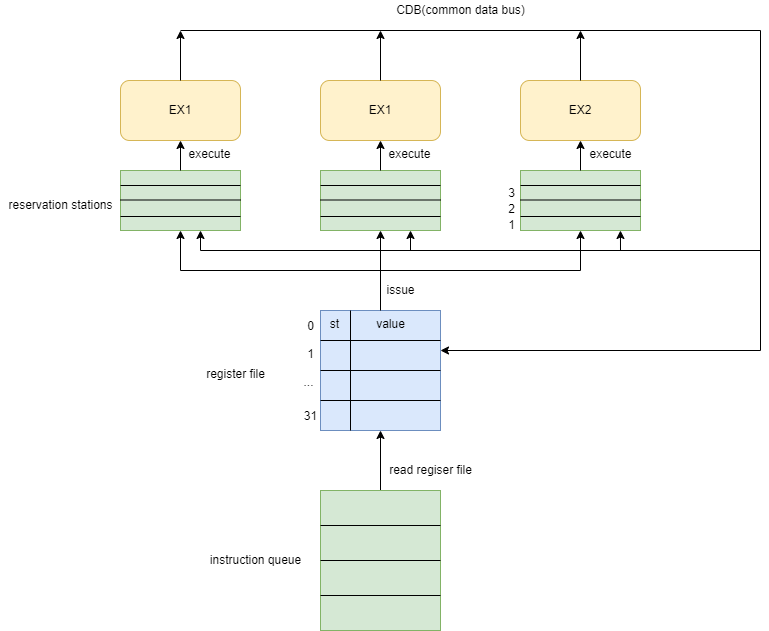

The diagram above was exported from draw.io. Its source (the exported page's mxGraphModel, read from the mxfile embedded in the PNG):
<mxGraphModel dx="1102" dy="844" grid="1" gridSize="10" guides="1" tooltips="1" connect="1" arrows="1" fold="1" page="1" pageScale="1" pageWidth="1169" pageHeight="827" math="0" shadow="0">
  <root>
    <mxCell id="0" />
    <mxCell id="1" parent="0" />
    <mxCell id="2tUyyF9rNXkyWL7MU_vf-21" style="edgeStyle=orthogonalEdgeStyle;rounded=0;orthogonalLoop=1;jettySize=auto;html=1;exitX=0.5;exitY=0;exitDx=0;exitDy=0;entryX=0.5;entryY=1;entryDx=0;entryDy=0;" edge="1" parent="1" source="2tUyyF9rNXkyWL7MU_vf-2" target="2tUyyF9rNXkyWL7MU_vf-7">
      <mxGeometry relative="1" as="geometry" />
    </mxCell>
    <mxCell id="2tUyyF9rNXkyWL7MU_vf-6" value="instruction queue" style="text;html=1;align=center;verticalAlign=middle;resizable=0;points=[];autosize=1;strokeColor=none;fillColor=none;" vertex="1" parent="1">
      <mxGeometry x="280" y="600" width="110" height="20" as="geometry" />
    </mxCell>
    <mxCell id="2tUyyF9rNXkyWL7MU_vf-11" value="register file" style="text;html=1;align=center;verticalAlign=middle;resizable=0;points=[];autosize=1;strokeColor=none;fillColor=none;" vertex="1" parent="1">
      <mxGeometry x="280" y="414" width="70" height="20" as="geometry" />
    </mxCell>
    <mxCell id="2tUyyF9rNXkyWL7MU_vf-22" value="read regiser file" style="text;html=1;align=center;verticalAlign=middle;resizable=0;points=[];autosize=1;strokeColor=none;fillColor=none;" vertex="1" parent="1">
      <mxGeometry x="460" y="510" width="100" height="20" as="geometry" />
    </mxCell>
    <mxCell id="2tUyyF9rNXkyWL7MU_vf-36" value="" style="group" vertex="1" connectable="0" parent="1">
      <mxGeometry x="373" y="360" width="147" height="120" as="geometry" />
    </mxCell>
    <mxCell id="2tUyyF9rNXkyWL7MU_vf-7" value="" style="rounded=0;whiteSpace=wrap;html=1;fillColor=#dae8fc;strokeColor=#6c8ebf;" vertex="1" parent="2tUyyF9rNXkyWL7MU_vf-36">
      <mxGeometry x="27" width="120" height="120" as="geometry" />
    </mxCell>
    <mxCell id="2tUyyF9rNXkyWL7MU_vf-8" value="" style="endArrow=none;html=1;rounded=0;exitX=0;exitY=0.25;exitDx=0;exitDy=0;entryX=1;entryY=0.25;entryDx=0;entryDy=0;" edge="1" parent="2tUyyF9rNXkyWL7MU_vf-36" source="2tUyyF9rNXkyWL7MU_vf-7" target="2tUyyF9rNXkyWL7MU_vf-7">
      <mxGeometry width="50" height="50" relative="1" as="geometry">
        <mxPoint x="167" y="100" as="sourcePoint" />
        <mxPoint x="217" y="50" as="targetPoint" />
      </mxGeometry>
    </mxCell>
    <mxCell id="2tUyyF9rNXkyWL7MU_vf-9" value="" style="endArrow=none;html=1;rounded=0;exitX=0;exitY=0.5;exitDx=0;exitDy=0;entryX=1;entryY=0.5;entryDx=0;entryDy=0;" edge="1" parent="2tUyyF9rNXkyWL7MU_vf-36" source="2tUyyF9rNXkyWL7MU_vf-7" target="2tUyyF9rNXkyWL7MU_vf-7">
      <mxGeometry width="50" height="50" relative="1" as="geometry">
        <mxPoint x="167" y="100" as="sourcePoint" />
        <mxPoint x="217" y="50" as="targetPoint" />
      </mxGeometry>
    </mxCell>
    <mxCell id="2tUyyF9rNXkyWL7MU_vf-10" value="" style="endArrow=none;html=1;rounded=0;exitX=0;exitY=0.75;exitDx=0;exitDy=0;entryX=1;entryY=0.75;entryDx=0;entryDy=0;" edge="1" parent="2tUyyF9rNXkyWL7MU_vf-36" source="2tUyyF9rNXkyWL7MU_vf-7" target="2tUyyF9rNXkyWL7MU_vf-7">
      <mxGeometry width="50" height="50" relative="1" as="geometry">
        <mxPoint x="167" y="100" as="sourcePoint" />
        <mxPoint x="217" y="50" as="targetPoint" />
      </mxGeometry>
    </mxCell>
    <mxCell id="2tUyyF9rNXkyWL7MU_vf-12" value="0" style="text;html=1;align=center;verticalAlign=middle;resizable=0;points=[];autosize=1;strokeColor=none;fillColor=none;" vertex="1" parent="2tUyyF9rNXkyWL7MU_vf-36">
      <mxGeometry x="7" y="6" width="20" height="20" as="geometry" />
    </mxCell>
    <mxCell id="2tUyyF9rNXkyWL7MU_vf-14" value="1" style="text;html=1;align=center;verticalAlign=middle;resizable=0;points=[];autosize=1;strokeColor=none;fillColor=none;" vertex="1" parent="2tUyyF9rNXkyWL7MU_vf-36">
      <mxGeometry x="7" y="34" width="20" height="20" as="geometry" />
    </mxCell>
    <mxCell id="2tUyyF9rNXkyWL7MU_vf-15" value="..." style="text;html=1;align=center;verticalAlign=middle;resizable=0;points=[];autosize=1;strokeColor=none;fillColor=none;" vertex="1" parent="2tUyyF9rNXkyWL7MU_vf-36">
      <mxGeometry y="62" width="30" height="20" as="geometry" />
    </mxCell>
    <mxCell id="2tUyyF9rNXkyWL7MU_vf-16" value="31" style="text;html=1;align=center;verticalAlign=middle;resizable=0;points=[];autosize=1;strokeColor=none;fillColor=none;" vertex="1" parent="2tUyyF9rNXkyWL7MU_vf-36">
      <mxGeometry x="2" y="96" width="30" height="20" as="geometry" />
    </mxCell>
    <mxCell id="2tUyyF9rNXkyWL7MU_vf-17" value="" style="endArrow=none;html=1;rounded=0;entryX=0.25;entryY=0;entryDx=0;entryDy=0;exitX=0.25;exitY=1;exitDx=0;exitDy=0;" edge="1" parent="2tUyyF9rNXkyWL7MU_vf-36" source="2tUyyF9rNXkyWL7MU_vf-7" target="2tUyyF9rNXkyWL7MU_vf-7">
      <mxGeometry width="50" height="50" relative="1" as="geometry">
        <mxPoint x="167" y="100" as="sourcePoint" />
        <mxPoint x="217" y="50" as="targetPoint" />
      </mxGeometry>
    </mxCell>
    <mxCell id="2tUyyF9rNXkyWL7MU_vf-18" value="st" style="text;html=1;align=center;verticalAlign=middle;resizable=0;points=[];autosize=1;strokeColor=none;fillColor=none;" vertex="1" parent="2tUyyF9rNXkyWL7MU_vf-36">
      <mxGeometry x="31" y="4" width="20" height="20" as="geometry" />
    </mxCell>
    <mxCell id="2tUyyF9rNXkyWL7MU_vf-19" value="value" style="text;html=1;align=center;verticalAlign=middle;resizable=0;points=[];autosize=1;strokeColor=none;fillColor=none;" vertex="1" parent="2tUyyF9rNXkyWL7MU_vf-36">
      <mxGeometry x="77" y="4" width="40" height="20" as="geometry" />
    </mxCell>
    <mxCell id="2tUyyF9rNXkyWL7MU_vf-37" value="" style="group;fillColor=#dae8fc;strokeColor=#6c8ebf;" vertex="1" connectable="0" parent="1">
      <mxGeometry x="400" y="540" width="120" height="140" as="geometry" />
    </mxCell>
    <mxCell id="2tUyyF9rNXkyWL7MU_vf-2" value="" style="rounded=0;whiteSpace=wrap;html=1;fillColor=#d5e8d4;strokeColor=#82b366;" vertex="1" parent="2tUyyF9rNXkyWL7MU_vf-37">
      <mxGeometry width="120" height="140" as="geometry" />
    </mxCell>
    <mxCell id="2tUyyF9rNXkyWL7MU_vf-3" value="" style="endArrow=none;html=1;rounded=0;exitX=0;exitY=0.25;exitDx=0;exitDy=0;entryX=1;entryY=0.25;entryDx=0;entryDy=0;" edge="1" parent="2tUyyF9rNXkyWL7MU_vf-37" source="2tUyyF9rNXkyWL7MU_vf-2" target="2tUyyF9rNXkyWL7MU_vf-2">
      <mxGeometry width="50" height="50" relative="1" as="geometry">
        <mxPoint x="140" y="-80" as="sourcePoint" />
        <mxPoint x="190" y="-130" as="targetPoint" />
      </mxGeometry>
    </mxCell>
    <mxCell id="2tUyyF9rNXkyWL7MU_vf-4" value="" style="endArrow=none;html=1;rounded=0;exitX=0;exitY=0.5;exitDx=0;exitDy=0;entryX=1;entryY=0.5;entryDx=0;entryDy=0;" edge="1" parent="2tUyyF9rNXkyWL7MU_vf-37" source="2tUyyF9rNXkyWL7MU_vf-2" target="2tUyyF9rNXkyWL7MU_vf-2">
      <mxGeometry width="50" height="50" relative="1" as="geometry">
        <mxPoint x="140" y="-80" as="sourcePoint" />
        <mxPoint x="190" y="-130" as="targetPoint" />
      </mxGeometry>
    </mxCell>
    <mxCell id="2tUyyF9rNXkyWL7MU_vf-5" value="" style="endArrow=none;html=1;rounded=0;exitX=0;exitY=0.75;exitDx=0;exitDy=0;entryX=1;entryY=0.75;entryDx=0;entryDy=0;" edge="1" parent="2tUyyF9rNXkyWL7MU_vf-37" source="2tUyyF9rNXkyWL7MU_vf-2" target="2tUyyF9rNXkyWL7MU_vf-2">
      <mxGeometry width="50" height="50" relative="1" as="geometry">
        <mxPoint x="140" y="-80" as="sourcePoint" />
        <mxPoint x="190" y="-130" as="targetPoint" />
      </mxGeometry>
    </mxCell>
    <mxCell id="2tUyyF9rNXkyWL7MU_vf-50" value="" style="group" vertex="1" connectable="0" parent="1">
      <mxGeometry x="200" y="130" width="120" height="150" as="geometry" />
    </mxCell>
    <mxCell id="2tUyyF9rNXkyWL7MU_vf-42" value="EX1" style="rounded=1;whiteSpace=wrap;html=1;fillColor=#fff2cc;strokeColor=#d6b656;" vertex="1" parent="2tUyyF9rNXkyWL7MU_vf-50">
      <mxGeometry width="120" height="60" as="geometry" />
    </mxCell>
    <mxCell id="2tUyyF9rNXkyWL7MU_vf-43" value="" style="group;fillColor=#dae8fc;strokeColor=#6c8ebf;" vertex="1" connectable="0" parent="2tUyyF9rNXkyWL7MU_vf-50">
      <mxGeometry y="90" width="120" height="60" as="geometry" />
    </mxCell>
    <mxCell id="2tUyyF9rNXkyWL7MU_vf-44" value="" style="rounded=0;whiteSpace=wrap;html=1;fillColor=#d5e8d4;strokeColor=#82b366;" vertex="1" parent="2tUyyF9rNXkyWL7MU_vf-43">
      <mxGeometry width="120" height="60" as="geometry" />
    </mxCell>
    <mxCell id="2tUyyF9rNXkyWL7MU_vf-45" value="" style="endArrow=none;html=1;rounded=0;exitX=0;exitY=0.25;exitDx=0;exitDy=0;entryX=1;entryY=0.25;entryDx=0;entryDy=0;" edge="1" parent="2tUyyF9rNXkyWL7MU_vf-43" source="2tUyyF9rNXkyWL7MU_vf-44" target="2tUyyF9rNXkyWL7MU_vf-44">
      <mxGeometry width="50" height="50" relative="1" as="geometry">
        <mxPoint x="160" y="50" as="sourcePoint" />
        <mxPoint x="210" as="targetPoint" />
      </mxGeometry>
    </mxCell>
    <mxCell id="2tUyyF9rNXkyWL7MU_vf-46" value="" style="endArrow=none;html=1;rounded=0;exitX=0;exitY=0.25;exitDx=0;exitDy=0;entryX=1;entryY=0.25;entryDx=0;entryDy=0;" edge="1" parent="2tUyyF9rNXkyWL7MU_vf-43">
      <mxGeometry width="50" height="50" relative="1" as="geometry">
        <mxPoint y="29.5" as="sourcePoint" />
        <mxPoint x="120" y="29.5" as="targetPoint" />
      </mxGeometry>
    </mxCell>
    <mxCell id="2tUyyF9rNXkyWL7MU_vf-47" value="" style="endArrow=none;html=1;rounded=0;exitX=0;exitY=0.25;exitDx=0;exitDy=0;entryX=1;entryY=0.25;entryDx=0;entryDy=0;" edge="1" parent="2tUyyF9rNXkyWL7MU_vf-43">
      <mxGeometry width="50" height="50" relative="1" as="geometry">
        <mxPoint y="46" as="sourcePoint" />
        <mxPoint x="120" y="46" as="targetPoint" />
      </mxGeometry>
    </mxCell>
    <mxCell id="2tUyyF9rNXkyWL7MU_vf-48" style="edgeStyle=orthogonalEdgeStyle;rounded=0;orthogonalLoop=1;jettySize=auto;html=1;exitX=0.5;exitY=0;exitDx=0;exitDy=0;entryX=0.5;entryY=1;entryDx=0;entryDy=0;" edge="1" parent="2tUyyF9rNXkyWL7MU_vf-50" source="2tUyyF9rNXkyWL7MU_vf-44" target="2tUyyF9rNXkyWL7MU_vf-42">
      <mxGeometry relative="1" as="geometry" />
    </mxCell>
    <mxCell id="2tUyyF9rNXkyWL7MU_vf-49" value="execute" style="text;html=1;align=center;verticalAlign=middle;resizable=0;points=[];autosize=1;strokeColor=none;fillColor=none;" vertex="1" parent="2tUyyF9rNXkyWL7MU_vf-50">
      <mxGeometry x="59" y="64" width="60" height="20" as="geometry" />
    </mxCell>
    <mxCell id="2tUyyF9rNXkyWL7MU_vf-51" value="" style="group" vertex="1" connectable="0" parent="1">
      <mxGeometry x="400" y="130" width="120" height="150" as="geometry" />
    </mxCell>
    <mxCell id="2tUyyF9rNXkyWL7MU_vf-23" value="EX1" style="rounded=1;whiteSpace=wrap;html=1;fillColor=#fff2cc;strokeColor=#d6b656;" vertex="1" parent="2tUyyF9rNXkyWL7MU_vf-51">
      <mxGeometry width="120" height="60" as="geometry" />
    </mxCell>
    <mxCell id="2tUyyF9rNXkyWL7MU_vf-35" value="" style="group;fillColor=#d5e8d4;strokeColor=#82b366;" vertex="1" connectable="0" parent="2tUyyF9rNXkyWL7MU_vf-51">
      <mxGeometry y="90" width="120" height="60" as="geometry" />
    </mxCell>
    <mxCell id="2tUyyF9rNXkyWL7MU_vf-26" value="" style="rounded=0;whiteSpace=wrap;html=1;fillColor=#d5e8d4;strokeColor=#82b366;" vertex="1" parent="2tUyyF9rNXkyWL7MU_vf-35">
      <mxGeometry width="120" height="60" as="geometry" />
    </mxCell>
    <mxCell id="2tUyyF9rNXkyWL7MU_vf-27" value="" style="endArrow=none;html=1;rounded=0;exitX=0;exitY=0.25;exitDx=0;exitDy=0;entryX=1;entryY=0.25;entryDx=0;entryDy=0;" edge="1" parent="2tUyyF9rNXkyWL7MU_vf-35" source="2tUyyF9rNXkyWL7MU_vf-26" target="2tUyyF9rNXkyWL7MU_vf-26">
      <mxGeometry width="50" height="50" relative="1" as="geometry">
        <mxPoint x="160" y="50" as="sourcePoint" />
        <mxPoint x="210" as="targetPoint" />
      </mxGeometry>
    </mxCell>
    <mxCell id="2tUyyF9rNXkyWL7MU_vf-28" value="" style="endArrow=none;html=1;rounded=0;exitX=0;exitY=0.25;exitDx=0;exitDy=0;entryX=1;entryY=0.25;entryDx=0;entryDy=0;" edge="1" parent="2tUyyF9rNXkyWL7MU_vf-35">
      <mxGeometry width="50" height="50" relative="1" as="geometry">
        <mxPoint y="29.5" as="sourcePoint" />
        <mxPoint x="120" y="29.5" as="targetPoint" />
      </mxGeometry>
    </mxCell>
    <mxCell id="2tUyyF9rNXkyWL7MU_vf-29" value="" style="endArrow=none;html=1;rounded=0;exitX=0;exitY=0.25;exitDx=0;exitDy=0;entryX=1;entryY=0.25;entryDx=0;entryDy=0;" edge="1" parent="2tUyyF9rNXkyWL7MU_vf-35">
      <mxGeometry width="50" height="50" relative="1" as="geometry">
        <mxPoint y="46" as="sourcePoint" />
        <mxPoint x="120" y="46" as="targetPoint" />
      </mxGeometry>
    </mxCell>
    <mxCell id="2tUyyF9rNXkyWL7MU_vf-38" style="edgeStyle=orthogonalEdgeStyle;rounded=0;orthogonalLoop=1;jettySize=auto;html=1;exitX=0.5;exitY=0;exitDx=0;exitDy=0;entryX=0.5;entryY=1;entryDx=0;entryDy=0;" edge="1" parent="2tUyyF9rNXkyWL7MU_vf-51" source="2tUyyF9rNXkyWL7MU_vf-26" target="2tUyyF9rNXkyWL7MU_vf-23">
      <mxGeometry relative="1" as="geometry" />
    </mxCell>
    <mxCell id="2tUyyF9rNXkyWL7MU_vf-39" value="execute" style="text;html=1;align=center;verticalAlign=middle;resizable=0;points=[];autosize=1;strokeColor=none;fillColor=none;" vertex="1" parent="2tUyyF9rNXkyWL7MU_vf-51">
      <mxGeometry x="59" y="64" width="60" height="20" as="geometry" />
    </mxCell>
    <mxCell id="2tUyyF9rNXkyWL7MU_vf-52" value="" style="group" vertex="1" connectable="0" parent="1">
      <mxGeometry x="600" y="130" width="120" height="150" as="geometry" />
    </mxCell>
    <mxCell id="2tUyyF9rNXkyWL7MU_vf-25" value="EX2" style="rounded=1;whiteSpace=wrap;html=1;fillColor=#fff2cc;strokeColor=#d6b656;" vertex="1" parent="2tUyyF9rNXkyWL7MU_vf-52">
      <mxGeometry width="120" height="60" as="geometry" />
    </mxCell>
    <mxCell id="2tUyyF9rNXkyWL7MU_vf-34" value="" style="group" vertex="1" connectable="0" parent="2tUyyF9rNXkyWL7MU_vf-52">
      <mxGeometry y="90" width="120" height="60" as="geometry" />
    </mxCell>
    <mxCell id="2tUyyF9rNXkyWL7MU_vf-30" value="" style="rounded=0;whiteSpace=wrap;html=1;fillColor=#d5e8d4;strokeColor=#82b366;" vertex="1" parent="2tUyyF9rNXkyWL7MU_vf-34">
      <mxGeometry width="120" height="60" as="geometry" />
    </mxCell>
    <mxCell id="2tUyyF9rNXkyWL7MU_vf-31" value="" style="endArrow=none;html=1;rounded=0;exitX=0;exitY=0.25;exitDx=0;exitDy=0;entryX=1;entryY=0.25;entryDx=0;entryDy=0;" edge="1" parent="2tUyyF9rNXkyWL7MU_vf-34" source="2tUyyF9rNXkyWL7MU_vf-30" target="2tUyyF9rNXkyWL7MU_vf-30">
      <mxGeometry width="50" height="50" relative="1" as="geometry">
        <mxPoint x="160" y="50" as="sourcePoint" />
        <mxPoint x="210" as="targetPoint" />
      </mxGeometry>
    </mxCell>
    <mxCell id="2tUyyF9rNXkyWL7MU_vf-32" value="" style="endArrow=none;html=1;rounded=0;exitX=0;exitY=0.25;exitDx=0;exitDy=0;entryX=1;entryY=0.25;entryDx=0;entryDy=0;" edge="1" parent="2tUyyF9rNXkyWL7MU_vf-34">
      <mxGeometry width="50" height="50" relative="1" as="geometry">
        <mxPoint y="29.5" as="sourcePoint" />
        <mxPoint x="120" y="29.5" as="targetPoint" />
      </mxGeometry>
    </mxCell>
    <mxCell id="2tUyyF9rNXkyWL7MU_vf-33" value="" style="endArrow=none;html=1;rounded=0;exitX=0;exitY=0.25;exitDx=0;exitDy=0;entryX=1;entryY=0.25;entryDx=0;entryDy=0;" edge="1" parent="2tUyyF9rNXkyWL7MU_vf-34">
      <mxGeometry width="50" height="50" relative="1" as="geometry">
        <mxPoint y="46" as="sourcePoint" />
        <mxPoint x="120" y="46" as="targetPoint" />
      </mxGeometry>
    </mxCell>
    <mxCell id="2tUyyF9rNXkyWL7MU_vf-40" value="execute" style="text;html=1;align=center;verticalAlign=middle;resizable=0;points=[];autosize=1;strokeColor=none;fillColor=none;" vertex="1" parent="2tUyyF9rNXkyWL7MU_vf-52">
      <mxGeometry x="60" y="64" width="60" height="20" as="geometry" />
    </mxCell>
    <mxCell id="2tUyyF9rNXkyWL7MU_vf-41" style="edgeStyle=orthogonalEdgeStyle;rounded=0;orthogonalLoop=1;jettySize=auto;html=1;exitX=0.5;exitY=0;exitDx=0;exitDy=0;entryX=0.5;entryY=1;entryDx=0;entryDy=0;" edge="1" parent="2tUyyF9rNXkyWL7MU_vf-52" source="2tUyyF9rNXkyWL7MU_vf-30" target="2tUyyF9rNXkyWL7MU_vf-25">
      <mxGeometry relative="1" as="geometry" />
    </mxCell>
    <mxCell id="2tUyyF9rNXkyWL7MU_vf-53" value="" style="endArrow=classic;html=1;rounded=0;exitX=0.5;exitY=0;exitDx=0;exitDy=0;entryX=0.5;entryY=1;entryDx=0;entryDy=0;" edge="1" parent="1" source="2tUyyF9rNXkyWL7MU_vf-7" target="2tUyyF9rNXkyWL7MU_vf-26">
      <mxGeometry width="50" height="50" relative="1" as="geometry">
        <mxPoint x="540" y="360" as="sourcePoint" />
        <mxPoint x="590" y="310" as="targetPoint" />
      </mxGeometry>
    </mxCell>
    <mxCell id="2tUyyF9rNXkyWL7MU_vf-56" value="" style="endArrow=none;html=1;rounded=0;" edge="1" parent="1">
      <mxGeometry width="50" height="50" relative="1" as="geometry">
        <mxPoint x="260" y="320" as="sourcePoint" />
        <mxPoint x="660" y="320" as="targetPoint" />
      </mxGeometry>
    </mxCell>
    <mxCell id="2tUyyF9rNXkyWL7MU_vf-57" value="" style="endArrow=classic;html=1;rounded=0;entryX=0.5;entryY=1;entryDx=0;entryDy=0;" edge="1" parent="1" target="2tUyyF9rNXkyWL7MU_vf-44">
      <mxGeometry width="50" height="50" relative="1" as="geometry">
        <mxPoint x="260" y="320" as="sourcePoint" />
        <mxPoint x="590" y="310" as="targetPoint" />
      </mxGeometry>
    </mxCell>
    <mxCell id="2tUyyF9rNXkyWL7MU_vf-59" value="" style="endArrow=classic;html=1;rounded=0;entryX=0.5;entryY=1;entryDx=0;entryDy=0;" edge="1" parent="1" target="2tUyyF9rNXkyWL7MU_vf-30">
      <mxGeometry width="50" height="50" relative="1" as="geometry">
        <mxPoint x="660" y="320" as="sourcePoint" />
        <mxPoint x="590" y="310" as="targetPoint" />
      </mxGeometry>
    </mxCell>
    <mxCell id="2tUyyF9rNXkyWL7MU_vf-60" value="issue" style="text;html=1;align=center;verticalAlign=middle;resizable=0;points=[];autosize=1;strokeColor=none;fillColor=none;" vertex="1" parent="1">
      <mxGeometry x="460" y="330" width="40" height="20" as="geometry" />
    </mxCell>
    <mxCell id="2tUyyF9rNXkyWL7MU_vf-61" value="reservation stations" style="text;html=1;align=center;verticalAlign=middle;resizable=0;points=[];autosize=1;strokeColor=none;fillColor=none;" vertex="1" parent="1">
      <mxGeometry x="80" y="245" width="120" height="20" as="geometry" />
    </mxCell>
    <mxCell id="2tUyyF9rNXkyWL7MU_vf-62" value="" style="endArrow=none;html=1;rounded=0;" edge="1" parent="1">
      <mxGeometry width="50" height="50" relative="1" as="geometry">
        <mxPoint x="260" y="80" as="sourcePoint" />
        <mxPoint x="840" y="80" as="targetPoint" />
      </mxGeometry>
    </mxCell>
    <mxCell id="2tUyyF9rNXkyWL7MU_vf-63" style="edgeStyle=orthogonalEdgeStyle;rounded=0;orthogonalLoop=1;jettySize=auto;html=1;exitX=0.5;exitY=0;exitDx=0;exitDy=0;" edge="1" parent="1" source="2tUyyF9rNXkyWL7MU_vf-42">
      <mxGeometry relative="1" as="geometry">
        <mxPoint x="260" y="80" as="targetPoint" />
      </mxGeometry>
    </mxCell>
    <mxCell id="2tUyyF9rNXkyWL7MU_vf-64" style="edgeStyle=orthogonalEdgeStyle;rounded=0;orthogonalLoop=1;jettySize=auto;html=1;exitX=0.5;exitY=0;exitDx=0;exitDy=0;" edge="1" parent="1" source="2tUyyF9rNXkyWL7MU_vf-23">
      <mxGeometry relative="1" as="geometry">
        <mxPoint x="460" y="80" as="targetPoint" />
      </mxGeometry>
    </mxCell>
    <mxCell id="2tUyyF9rNXkyWL7MU_vf-65" style="edgeStyle=orthogonalEdgeStyle;rounded=0;orthogonalLoop=1;jettySize=auto;html=1;exitX=0.5;exitY=0;exitDx=0;exitDy=0;" edge="1" parent="1" source="2tUyyF9rNXkyWL7MU_vf-25">
      <mxGeometry relative="1" as="geometry">
        <mxPoint x="660" y="80" as="targetPoint" />
      </mxGeometry>
    </mxCell>
    <mxCell id="2tUyyF9rNXkyWL7MU_vf-67" value="" style="endArrow=none;html=1;rounded=0;" edge="1" parent="1">
      <mxGeometry width="50" height="50" relative="1" as="geometry">
        <mxPoint x="840" y="400" as="sourcePoint" />
        <mxPoint x="840" y="80" as="targetPoint" />
      </mxGeometry>
    </mxCell>
    <mxCell id="2tUyyF9rNXkyWL7MU_vf-68" value="" style="endArrow=classic;html=1;rounded=0;" edge="1" parent="1">
      <mxGeometry width="50" height="50" relative="1" as="geometry">
        <mxPoint x="840" y="400" as="sourcePoint" />
        <mxPoint x="520" y="400" as="targetPoint" />
      </mxGeometry>
    </mxCell>
    <mxCell id="2tUyyF9rNXkyWL7MU_vf-69" value="CDB(common data bus)" style="text;html=1;align=center;verticalAlign=middle;resizable=0;points=[];autosize=1;strokeColor=none;fillColor=none;" vertex="1" parent="1">
      <mxGeometry x="470" y="50" width="140" height="20" as="geometry" />
    </mxCell>
    <mxCell id="2tUyyF9rNXkyWL7MU_vf-70" value="" style="endArrow=none;html=1;rounded=0;" edge="1" parent="1">
      <mxGeometry width="50" height="50" relative="1" as="geometry">
        <mxPoint x="280" y="300" as="sourcePoint" />
        <mxPoint x="840" y="300" as="targetPoint" />
      </mxGeometry>
    </mxCell>
    <mxCell id="2tUyyF9rNXkyWL7MU_vf-71" value="" style="endArrow=classic;html=1;rounded=0;" edge="1" parent="1">
      <mxGeometry width="50" height="50" relative="1" as="geometry">
        <mxPoint x="280" y="300" as="sourcePoint" />
        <mxPoint x="280" y="280" as="targetPoint" />
      </mxGeometry>
    </mxCell>
    <mxCell id="2tUyyF9rNXkyWL7MU_vf-72" value="" style="endArrow=classic;html=1;rounded=0;" edge="1" parent="1">
      <mxGeometry width="50" height="50" relative="1" as="geometry">
        <mxPoint x="490" y="300" as="sourcePoint" />
        <mxPoint x="490" y="280" as="targetPoint" />
      </mxGeometry>
    </mxCell>
    <mxCell id="2tUyyF9rNXkyWL7MU_vf-73" value="" style="endArrow=classic;html=1;rounded=0;entryX=0.833;entryY=1;entryDx=0;entryDy=0;entryPerimeter=0;" edge="1" parent="1" target="2tUyyF9rNXkyWL7MU_vf-30">
      <mxGeometry width="50" height="50" relative="1" as="geometry">
        <mxPoint x="700" y="300" as="sourcePoint" />
        <mxPoint x="590" y="310" as="targetPoint" />
      </mxGeometry>
    </mxCell>
    <mxCell id="2tUyyF9rNXkyWL7MU_vf-74" value="1" style="text;html=1;align=center;verticalAlign=middle;resizable=0;points=[];autosize=1;strokeColor=none;fillColor=none;" vertex="1" parent="1">
      <mxGeometry x="581" y="265" width="20" height="20" as="geometry" />
    </mxCell>
    <mxCell id="2tUyyF9rNXkyWL7MU_vf-75" value="2" style="text;html=1;align=center;verticalAlign=middle;resizable=0;points=[];autosize=1;strokeColor=none;fillColor=none;" vertex="1" parent="1">
      <mxGeometry x="581" y="249" width="20" height="20" as="geometry" />
    </mxCell>
    <mxCell id="2tUyyF9rNXkyWL7MU_vf-76" value="3" style="text;html=1;align=center;verticalAlign=middle;resizable=0;points=[];autosize=1;strokeColor=none;fillColor=none;" vertex="1" parent="1">
      <mxGeometry x="581" y="233" width="20" height="20" as="geometry" />
    </mxCell>
  </root>
</mxGraphModel>